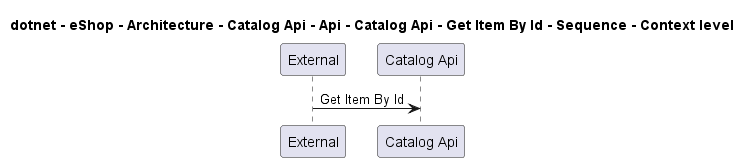

The diagram above was rendered by PlantUML. Its source (embedded in the PNG):
@startuml
!pragma layout smetana

title dotnet - eShop - Architecture - Catalog Api - Api - Catalog Api - Get Item By Id - Sequence - Context level

participant "External" as C4InterFlow.SoftwareSystems.ExternalSystem
participant "Catalog Api" as dotnet.eShop.Architecture.SoftwareSystems.CatalogApi

C4InterFlow.SoftwareSystems.ExternalSystem -> dotnet.eShop.Architecture.SoftwareSystems.CatalogApi : Get Item By Id


@enduml